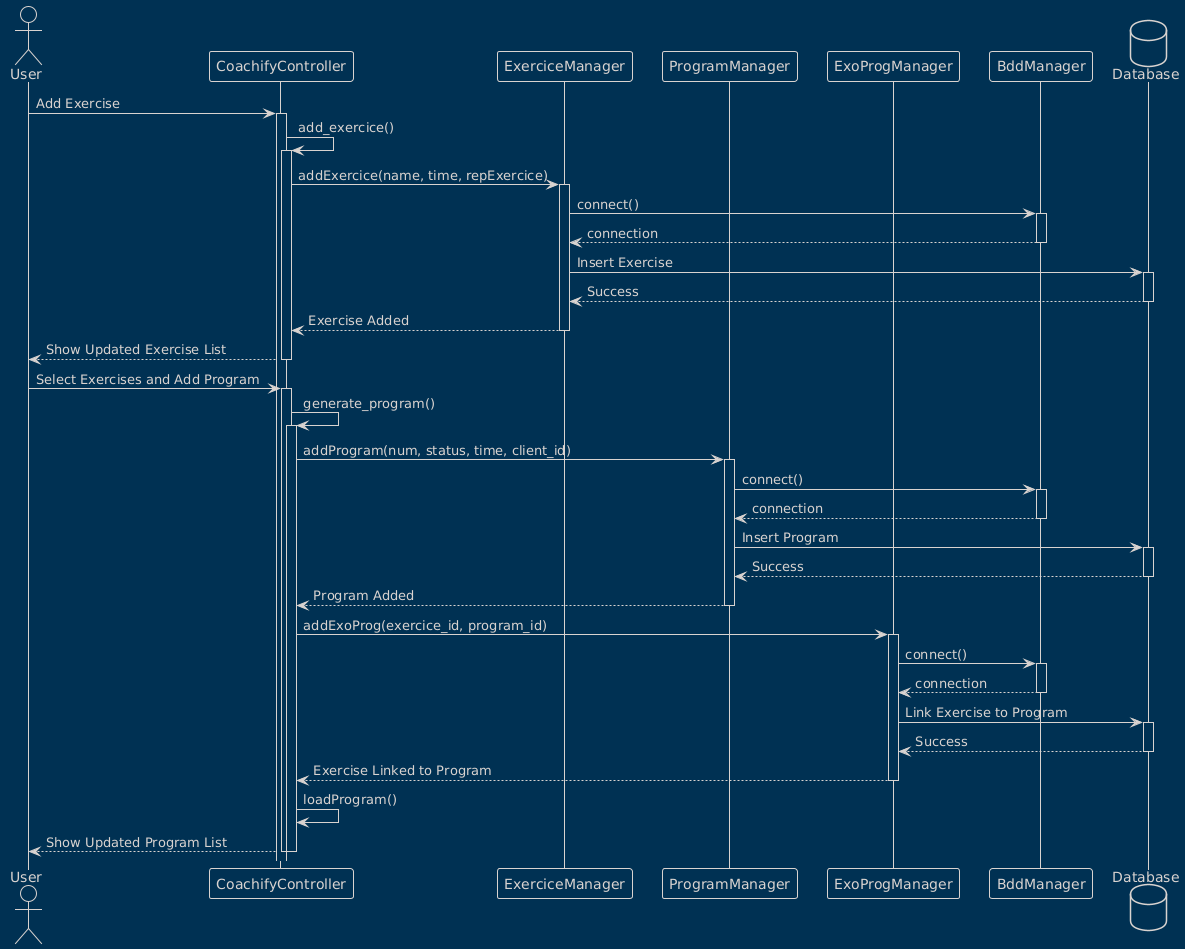

The diagram above was rendered by PlantUML. Its source (embedded in the PNG):
@startuml
!theme blueprint

actor User
participant "CoachifyController" as CC
participant "ExerciceManager" as EM
participant "ProgramManager" as PM
participant "ExoProgManager" as EPM
participant "BddManager" as BM
database "Database" as DB

User -> CC: Add Exercise
activate CC

CC -> CC: add_exercice()
activate CC

CC -> EM: addExercice(name, time, repExercice)
activate EM

EM -> BM: connect()
activate BM
BM --> EM: connection
deactivate BM

EM -> DB: Insert Exercise
activate DB
DB --> EM: Success
deactivate DB

EM --> CC: Exercise Added
deactivate EM

CC --> User: Show Updated Exercise List
deactivate CC

User -> CC: Select Exercises and Add Program
activate CC

CC -> CC: generate_program()
activate CC

CC -> PM: addProgram(num, status, time, client_id)
activate PM

PM -> BM: connect()
activate BM
BM --> PM: connection
deactivate BM

PM -> DB: Insert Program
activate DB
DB --> PM: Success
deactivate DB

PM --> CC: Program Added
deactivate PM

CC -> EPM: addExoProg(exercice_id, program_id)
activate EPM

EPM -> BM: connect()
activate BM
BM --> EPM: connection
deactivate BM

EPM -> DB: Link Exercise to Program
activate DB
DB --> EPM: Success
deactivate DB

EPM --> CC: Exercise Linked to Program
deactivate EPM

CC -> CC: loadProgram()
CC --> User: Show Updated Program List
deactivate CC
deactivate CC
@enduml